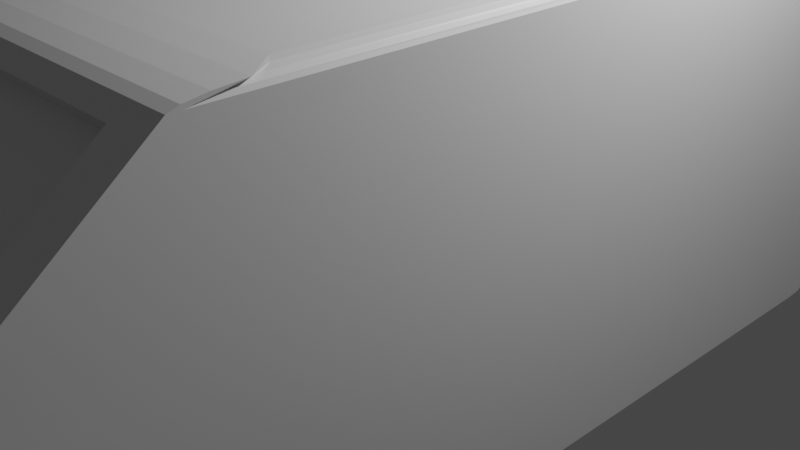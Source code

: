 # Source: car.blend  (saved by Blender 2.83.19; exported with 4.5.12 LTS)
import bpy
from mathutils import Matrix  # noqa: F401  (used for matrix-valued properties, if any)

bpy.ops.wm.read_factory_settings(use_empty=True)
scene = bpy.context.scene
scene.name = 'Scene'

# ---- collections
col_collection = bpy.data.collections.new('Collection'); scene.collection.children.link(col_collection)

# ---- materials (node trees are filled in below, after node groups)
mat_material = bpy.data.materials.new('Material')
mat_material.alpha_threshold = 0.0
mat_material.use_transparent_shadow = False
mat_material.line_color = (0.0, 0.0, 0.0, 1.0)

# ---- material node trees
mat_material.use_nodes = True; mat_material.node_tree.nodes.clear()
_N = mat_material.node_tree.nodes; _L = mat_material.node_tree.links
n0 = _N.new('ShaderNodeOutputMaterial'); n0.name = 'Material Output'; n0.location = (300, 300)
n1 = _N.new('ShaderNodeBsdfPrincipled'); n1.name = 'Principled BSDF'; n1.location = (10, 300)
n1.distribution = 'GGX'
n1.subsurface_method = 'BURLEY'
n1.inputs[2].default_value = 0.4
n1.inputs[3].default_value = 1.45
n1.inputs[27].default_value = (0.0, 0.0, 0.0, 1.0)
n1.inputs[28].default_value = 1.0
_L.new(n1.outputs[0], n0.inputs[0])
n0.is_active_output = True

# ---- world
world_world = bpy.data.worlds.new('World'); scene.world = world_world
world_world.use_nodes = True; world_world.node_tree.nodes.clear()
_N = world_world.node_tree.nodes; _L = world_world.node_tree.links
n0 = _N.new('ShaderNodeOutputWorld'); n0.name = 'World Output'; n0.location = (300, 300)
n1 = _N.new('ShaderNodeBackground'); n1.name = 'Background'; n1.location = (10, 300)
n1.inputs[0].default_value = (0.05088, 0.05088, 0.05088, 1.0)
_L.new(n1.outputs[0], n0.inputs[0])
n0.is_active_output = True
world_world.color = (0.05088, 0.05088, 0.05088)
world_world.use_sun_shadow = False
world_world.sun_shadow_jitter_overblur = 0.0

# ---- cameras
cam_camera = bpy.data.cameras.new('Camera')
cam_camera.clip_end = 100.0
cam_camera.ortho_scale = 7.314

# ---- lights
light_light = bpy.data.lights.new('Light', 'POINT')
light_light.transmission_factor = 0.0
light_light.energy = 1000.0
light_light.shadow_soft_size = 0.1
light_light.shadow_maximum_resolution = 0.006
light_light.use_absolute_resolution = True

# ---- meshes
me_cube = bpy.data.meshes.new('Cube')
me_cube.from_pydata([(-2.745, -0.7473, 0.0789), (0.0, -0.7473, 0.0789), (-2.745, 0.3564, -1.0), (0.0, 0.3564, -1.0), (-2.745, -0.4812, -1.0), (0.0, -0.4812, -1.0), (-2.384, -0.7473, 0.0789), (-2.384, 0.3564, -1.0), (-2.384, -0.4812, -1.0), (-2.745, 0.6265, 1.502), (0.0, 0.6265, 1.502), (-2.384, 0.6265, 1.502), (0.0, 0.3845, 2.875), (-2.384, 0.3845, 2.875), (-2.745, 0.3845, 2.875), (-2.384, 0.6144, 1.349), (0.0, 0.6144, 1.349), (0.0, 0.3724, 2.722), (-2.384, 0.3724, 2.722), (-2.745, -0.7182, 0.0789), (0.0, -0.7182, 0.0789), (0.0, -0.7182, 1.438), (-2.745, -0.7182, 1.438), (-2.384, -0.7182, 1.438), (-2.384, -0.7182, 0.0789), (-2.745, -0.5096, 2.861), (-2.745, -0.5096, -1.0), (0.0, -0.5096, -1.0), (0.0, -0.5096, 2.861), (-2.384, -0.5096, 2.861), (-2.384, -0.5096, -1.0), (0.0, -0.4956, 2.713), (0.0, -0.7042, 1.29), (-2.384, -0.4956, 2.713), (-2.384, -0.7042, 1.29), (-2.745, 0.6466, 1.388), (-2.745, 0.6964, 1.294), (-2.745, 0.6563, 1.277), (-2.745, 0.6534, 1.364), (-2.745, 0.6652, 1.337), (-2.745, 0.6803, 1.313), (0.0, 0.6964, 1.294), (0.0, 0.6466, 1.388), (0.0, 0.6803, 1.313), (0.0, 0.6652, 1.337), (0.0, 0.6534, 1.364), (-2.384, 0.6964, 1.294), (-2.384, 0.6466, 1.388), (-2.384, 0.6803, 1.313), (-2.384, 0.6652, 1.337), (-2.384, 0.6534, 1.364), (-2.745, 0.3757, 2.925), (-2.745, 0.3564, 2.923), (-2.745, 0.2892, 3.028), (-2.745, 0.3295, 3.003), (-2.745, 0.3598, 2.967), (0.0, 0.3757, 2.925), (1.11e-16, 0.2452, 3.037), (8.451e-18, 0.3598, 2.967), (3.252e-17, 0.3295, 3.003), (6.854e-17, 0.2892, 3.028), (-2.384, 0.3757, 2.925), (-2.384, 0.2452, 3.037), (-2.384, 0.3598, 2.967), (-2.384, 0.3295, 3.003), (-2.384, 0.2892, 3.028), (1.295e-17, -0.3965, 3.053), (-1.388e-16, -0.4935, 2.971), (-2.571e-18, -0.4298, 3.047), (-3.685e-17, -0.46, 3.03), (-8.468e-17, -0.4823, 3.003), (-2.745, -0.4935, 2.971), (-2.745, -0.4812, 2.97), (-2.745, -0.4823, 3.003), (-2.745, -0.46, 3.03), (-2.745, -0.4298, 3.047), (-2.384, -0.3965, 3.053), (-2.384, -0.4935, 2.971), (-2.384, -0.4298, 3.047), (-2.384, -0.46, 3.03), (-2.384, -0.4823, 3.003), (0.0, -0.7329, 1.338), (1.11e-16, -0.8195, 1.171), (8.451e-18, -0.7439, 1.295), (3.252e-17, -0.7642, 1.248), (6.854e-17, -0.7908, 1.205), (-2.745, -0.8195, 1.171), (-2.745, -0.7329, 1.338), (-2.745, -0.7473, 1.14), (-2.745, -0.7908, 1.205), (-2.745, -0.7642, 1.248), (-2.745, -0.7439, 1.295), (-2.384, -0.7329, 1.338), (-2.384, -0.8195, 1.171), (-2.384, -0.7439, 1.295), (-2.384, -0.7642, 1.248), (-2.384, -0.7908, 1.205), (-2.745, -1.0, 0.8357), (-2.745, -0.8807, 1.113), (-2.745, -0.9909, 0.9072), (-2.745, -0.9651, 0.985), (-2.745, -0.9264, 1.057), (7.337e-17, -0.8807, 1.113), (0.0, -1.0, 0.8357), (4.529e-17, -0.9264, 1.057), (2.149e-17, -0.9651, 0.985), (5.585e-18, -0.9909, 0.9072), (-2.384, -1.0, 0.8357), (-2.384, -0.8807, 1.113), (-2.384, -0.9909, 0.9072), (-2.384, -0.9651, 0.985), (-2.384, -0.9264, 1.057), (-2.745, -0.9264, -0.5305), (-2.745, -1.0, -0.1307), (-2.745, -0.9545, -0.4408), (-2.745, -0.9784, -0.3334), (-2.745, -0.9944, -0.2245), (0.0, -1.0, -0.1307), (0.0, -0.9264, -0.5305), (0.0, -0.9944, -0.2245), (0.0, -0.9784, -0.3334), (0.0, -0.9545, -0.4408), (-2.384, -1.0, -0.1307), (-2.384, -0.9264, -0.5305), (-2.384, -0.9944, -0.2245), (-2.384, -0.9784, -0.3334), (-2.384, -0.9545, -0.4408), (-2.745, 0.8554, 1.14), (-2.745, 1.0, 0.7988), (-2.745, 0.9108, 1.071), (-2.745, 0.9577, 0.9821), (-2.745, 0.989, 0.8865), (-2.745, 1.0, -0.1047), (-2.745, 0.9107, -0.4862), (-2.745, 0.9932, -0.1954), (-2.745, 0.9739, -0.2998), (-2.745, 0.9449, -0.4019), (0.0, 0.9107, -0.4862), (0.0, 1.0, -0.1047), (0.0, 0.9449, -0.4019), (0.0, 0.9739, -0.2998), (0.0, 0.9932, -0.1954), (0.0, 1.0, 0.7988), (0.0, 0.8554, 1.14), (0.0, 0.989, 0.8865), (0.0, 0.9577, 0.9821), (0.0, 0.9108, 1.071), (-2.384, 1.0, -0.1047), (-2.384, 0.9107, -0.4862), (-2.384, 0.9932, -0.1954), (-2.384, 0.9739, -0.2998), (-2.384, 0.9449, -0.4019), (-2.384, 1.0, 0.7988), (-2.384, 0.8554, 1.14), (-2.384, 0.989, 0.8865), (-2.384, 0.9577, 0.9821), (-2.384, 0.9108, 1.071), (-2.745, 0.3564, 2.923), (-2.521, 0.2452, 3.037), (-2.745, 0.2891, 3.028), (-2.727, 0.3138, 2.967), (-2.679, 0.2777, 3.004), (-2.606, 0.2536, 3.028), (-2.521, -0.3965, 3.053), (-2.745, -0.4812, 2.97), (-2.745, -0.4298, 3.047), (-2.606, -0.4029, 3.047), (-2.679, -0.4213, 3.029), (-2.727, -0.4488, 3.002), (-2.745, 0.6602, 0.1122), (-2.745, 0.6462, 0.1215), (-2.745, 0.6563, 0.1316), (-2.745, 0.6579, 0.1158), (-2.745, 0.6545, 0.1188), (-2.745, 0.6504, 0.1208), (0.0, 0.6462, 0.1215), (0.0, 0.6602, 0.1122), (0.0, 0.6504, 0.1208), (0.0, 0.6545, 0.1188), (0.0, 0.6579, 0.1158), (-2.384, 0.6602, 0.1122), (-2.384, 0.6462, 0.1215), (-2.384, 0.6579, 0.1158), (-2.384, 0.6545, 0.1188), (-2.384, 0.6504, 0.1208), (-2.745, 0.6392, 0.1215), (-2.745, 0.6238, 0.1091), (-2.745, 0.6265, 0.1343), (-2.745, 0.6341, 0.1206), (-2.745, 0.6294, 0.1179), (-2.745, 0.6258, 0.1138), (0.0, 0.6238, 0.1091), (0.0, 0.6392, 0.1215), (0.0, 0.6258, 0.1138), (0.0, 0.6294, 0.1179), (0.0, 0.6341, 0.1206), (-2.384, 0.6392, 0.1215), (-2.384, 0.6238, 0.1091), (-2.384, 0.6341, 0.1206), (-2.384, 0.6294, 0.1179), (-2.384, 0.6258, 0.1138), (-2.745, 0.3893, -0.9774), (-2.745, 0.3613, -1.0), (-2.745, 0.3845, -0.9769), (-2.745, 0.3857, -0.9861), (-2.745, 0.3791, -0.9934), (-2.745, 0.3706, -0.9983), (0.0, 0.3613, -1.0), (0.0, 0.3893, -0.9774), (0.0, 0.3706, -0.9983), (0.0, 0.3791, -0.9934), (0.0, 0.3857, -0.9861), (-2.384, 0.3893, -0.9774), (-2.384, 0.3613, -1.0), (-2.384, 0.3857, -0.9861), (-2.384, 0.3791, -0.9934), (-2.384, 0.3706, -0.9983)], [], [(93, 86, 98, 108), (47, 35, 9, 11), (143, 153, 46, 41), (23, 22, 87, 92), (24, 20, 1, 6), (0, 88, 87, 22, 19), (201, 203, 14, 9, 187, 186), (197, 191, 208, 212), (13, 14, 51, 61), (75, 78, 76, 163, 165), (7, 3, 5, 8), (2, 7, 8, 4), (186, 197, 212, 201), (77, 71, 25, 29), (117, 103, 107, 122), (19, 24, 6, 0), (42, 47, 11, 10), (147, 152, 142, 138), (122, 107, 97, 113), (153, 127, 36, 46), (82, 93, 108, 102), (21, 23, 92, 81), (213, 207, 3, 7), (148, 137, 176, 180), (169, 171, 37, 36, 127, 129, 130, 131, 128, 132, 134, 135, 136, 133), (12, 13, 61, 56), (13, 12, 17, 18), (185, 187, 9, 35, 37, 171, 170), (181, 175, 192, 196), (11, 9, 14, 13), (16, 15, 18, 17), (10, 11, 15, 16), (11, 13, 18, 15), (26, 30, 24, 19), (29, 23, 34, 33), (6, 1, 118, 123), (29, 25, 22, 23), (30, 27, 20, 24), (8, 5, 27, 30), (26, 25, 71, 72, 4), (57, 62, 76, 66), (4, 8, 30, 26), (19, 22, 25, 26), (31, 33, 34, 32), (23, 21, 32, 34), (28, 29, 33, 31), (35, 38, 37), (38, 39, 37), (39, 40, 37), (40, 36, 37), (47, 42, 45, 50), (50, 45, 44, 49), (49, 44, 43, 48), (48, 43, 41, 46), (35, 47, 50, 38), (38, 50, 49, 39), (39, 49, 48, 40), (40, 48, 46, 36), (133, 148, 180, 169), (159, 158, 62, 65, 53), (53, 54, 52), (54, 55, 52), (55, 51, 52), (62, 57, 60, 65), (65, 60, 59, 64), (64, 59, 58, 63), (63, 58, 56, 61), (62, 158, 163, 76), (53, 65, 64, 54), (54, 64, 63, 55), (55, 63, 61, 51), (157, 159, 53, 52), (71, 73, 72), (73, 74, 72), (74, 75, 72), (77, 67, 70, 80), (80, 70, 69, 79), (79, 69, 68, 78), (78, 68, 66, 76), (71, 77, 80, 73), (73, 80, 79, 74), (74, 79, 78, 75), (75, 165, 164, 72), (67, 77, 29, 28), (86, 89, 88), (89, 90, 88), (90, 91, 88), (91, 87, 88), (93, 82, 85, 96), (96, 85, 84, 95), (95, 84, 83, 94), (94, 83, 81, 92), (86, 93, 96, 89), (89, 96, 95, 90), (90, 95, 94, 91), (91, 94, 92, 87), (108, 98, 101, 111), (111, 101, 100, 110), (110, 100, 99, 109), (109, 99, 97, 107), (102, 108, 111, 104), (104, 111, 110, 105), (105, 110, 109, 106), (106, 109, 107, 103), (0, 6, 123, 112), (123, 118, 121, 126), (126, 121, 120, 125), (125, 120, 119, 124), (124, 119, 117, 122), (112, 123, 126, 114), (114, 126, 125, 115), (115, 125, 124, 116), (116, 124, 122, 113), (112, 114, 115, 116, 113, 97, 99, 100, 101, 98, 86, 88, 0), (148, 133, 136, 151), (151, 136, 135, 150), (150, 135, 134, 149), (149, 134, 132, 147), (153, 143, 146, 156), (156, 146, 145, 155), (155, 145, 144, 154), (154, 144, 142, 152), (137, 148, 151, 139), (139, 151, 150, 140), (140, 150, 149, 141), (141, 149, 147, 138), (127, 153, 156, 129), (129, 156, 155, 130), (130, 155, 154, 131), (131, 154, 152, 128), (132, 128, 152, 147), (157, 160, 159), (160, 161, 159), (161, 162, 159), (162, 158, 159), (163, 166, 165), (166, 167, 165), (167, 168, 165), (168, 164, 165), (157, 164, 168, 160), (160, 168, 167, 161), (161, 167, 166, 162), (162, 166, 163, 158), (4, 72, 164, 157, 52, 2), (169, 172, 171), (172, 173, 171), (173, 174, 171), (174, 170, 171), (181, 170, 174, 184), (184, 174, 173, 183), (183, 173, 172, 182), (182, 172, 169, 180), (175, 181, 184, 177), (177, 184, 183, 178), (178, 183, 182, 179), (179, 182, 180, 176), (2, 52, 51, 14, 203, 202), (185, 188, 187), (188, 189, 187), (189, 190, 187), (190, 186, 187), (197, 186, 190, 200), (200, 190, 189, 199), (199, 189, 188, 198), (198, 188, 185, 196), (191, 197, 200, 193), (193, 200, 199, 194), (194, 199, 198, 195), (195, 198, 196, 192), (170, 181, 196, 185), (201, 204, 203), (204, 205, 203), (205, 206, 203), (206, 202, 203), (213, 202, 206, 216), (216, 206, 205, 215), (215, 205, 204, 214), (214, 204, 201, 212), (207, 213, 216, 209), (209, 216, 215, 210), (210, 215, 214, 211), (211, 214, 212, 208), (202, 213, 7, 2)])
_uv = me_cube.uv_layers.new(name='UVMap')
_uv.uv.foreach_set('vector', [0.8586, 0.7274, 0.875, 0.7274, 0.875, 0.7351, 0.8586, 0.7351, 0.8586, 0.5442, 0.875, 0.5442, 0.875, 0.5467, 0.8586, 0.5467, 0.75, 0.5181, 0.8586, 0.5181, 0.8586, 0.538, 0.75, 0.538, 0.8586, 0.7148, 0.875, 0.7148, 0.875, 0.7166, 0.8586, 0.7166, 0.1414, 0.7148, 0.25, 0.7148, 0.25, 0.7184, 0.1414, 0.7184, 0.375, 0.03158, 0.6139, 0.03158, 0.625, 0.03338, 0.625, 0.03522, 0.375, 0.03522, 0.375, 0.1737, 0.3765, 0.1731, 0.625, 0.1731, 0.625, 0.2033, 0.3773, 0.2033, 0.375, 0.203, 0.1414, 0.547, 0.25, 0.547, 0.25, 0.5763, 0.1414, 0.5763, 0.8586, 0.5769, 0.875, 0.5769, 0.875, 0.578, 0.8586, 0.578, 0.875, 0.6787, 0.8586, 0.6787, 0.8586, 0.6746, 0.8648, 0.6746, 0.875, 0.6787, 0.1414, 0.5805, 0.25, 0.5805, 0.25, 0.6851, 0.1414, 0.6851, 0.125, 0.5805, 0.1414, 0.5805, 0.1414, 0.6851, 0.125, 0.6851, 0.125, 0.547, 0.1414, 0.547, 0.1414, 0.5763, 0.125, 0.5763, 0.8586, 0.6867, 0.875, 0.6867, 0.875, 0.6887, 0.8586, 0.6887, 0.4136, 0.875, 0.5943, 0.875, 0.5943, 0.9836, 0.4136, 0.9836, 0.125, 0.7148, 0.1414, 0.7148, 0.1414, 0.7184, 0.125, 0.7184, 0.75, 0.5442, 0.8586, 0.5442, 0.8586, 0.5467, 0.75, 0.5467, 0.4135, 0.2664, 0.5865, 0.2664, 0.5865, 0.375, 0.4135, 0.375, 0.4136, 0.9836, 0.5943, 0.9836, 0.5943, 1.0, 0.4136, 1.0, 0.8586, 0.5181, 0.875, 0.5181, 0.875, 0.538, 0.8586, 0.538, 0.75, 0.7274, 0.8586, 0.7274, 0.8586, 0.7351, 0.75, 0.7351, 0.75, 0.7148, 0.8586, 0.7148, 0.8586, 0.7166, 0.75, 0.7166, 0.1414, 0.5798, 0.25, 0.5798, 0.25, 0.5805, 0.1414, 0.5805, 0.1414, 0.5112, 0.25, 0.5112, 0.25, 0.5425, 0.1414, 0.5425, 0.375, 0.2075, 0.3771, 0.207, 0.619, 0.207, 0.625, 0.212, 0.625, 0.2319, 0.6231, 0.2388, 0.6168, 0.2447, 0.6025, 0.2486, 0.5865, 0.25, 0.4135, 0.25, 0.3974, 0.2492, 0.3825, 0.2467, 0.3767, 0.2431, 0.375, 0.2388, 0.75, 0.5769, 0.8586, 0.5769, 0.8586, 0.578, 0.75, 0.578, 0.8586, 0.5769, 0.75, 0.5769, 0.75, 0.5769, 0.8586, 0.5769, 0.375, 0.2049, 0.3773, 0.2033, 0.625, 0.2033, 0.625, 0.2058, 0.619, 0.207, 0.3771, 0.207, 0.375, 0.2058, 0.1414, 0.5442, 0.25, 0.5442, 0.25, 0.5451, 0.1414, 0.5451, 0.8586, 0.5467, 0.875, 0.5467, 0.875, 0.5769, 0.8586, 0.5769, 0.75, 0.5467, 0.8586, 0.5467, 0.8586, 0.5769, 0.75, 0.5769, 0.75, 0.5467, 0.8586, 0.5467, 0.8586, 0.5467, 0.75, 0.5467, 0.8586, 0.5467, 0.8586, 0.5769, 0.8586, 0.5769, 0.8586, 0.5467, 0.125, 0.6887, 0.1414, 0.6887, 0.1414, 0.7148, 0.125, 0.7148, 0.8586, 0.6887, 0.8586, 0.7148, 0.8586, 0.7148, 0.8586, 0.6887, 0.1414, 0.7184, 0.25, 0.7184, 0.25, 0.7408, 0.1414, 0.7408, 0.8586, 0.6887, 0.875, 0.6887, 0.875, 0.7148, 0.8586, 0.7148, 0.1414, 0.6887, 0.25, 0.6887, 0.25, 0.7148, 0.1414, 0.7148, 0.1414, 0.6851, 0.25, 0.6851, 0.25, 0.6887, 0.1414, 0.6887, 0.375, 0.0613, 0.625, 0.0613, 0.625, 0.06332, 0.6198, 0.06485, 0.375, 0.06485, 0.75, 0.5944, 0.8586, 0.5944, 0.8586, 0.6746, 0.75, 0.6746, 0.125, 0.6851, 0.1414, 0.6851, 0.1414, 0.6887, 0.125, 0.6887, 0.375, 0.03522, 0.625, 0.03522, 0.625, 0.0613, 0.375, 0.0613, 0.75, 0.6887, 0.8586, 0.6887, 0.8586, 0.7148, 0.75, 0.7148, 0.8586, 0.7148, 0.75, 0.7148, 0.75, 0.7148, 0.8586, 0.7148, 0.75, 0.6887, 0.8586, 0.6887, 0.8586, 0.6887, 0.75, 0.6887, 0.625, 0.2058, 0.6264, 0.2067, 0.619, 0.207, 0.6264, 0.2067, 0.625, 0.207, 0.619, 0.207, 0.625, 0.207, 0.6229, 0.207, 0.619, 0.207, 0.6229, 0.207, 0.6208, 0.207, 0.619, 0.207, 0.8586, 0.5442, 0.75, 0.5442, 0.75, 0.5436, 0.8586, 0.5436, 0.8586, 0.5436, 0.75, 0.5436, 0.75, 0.543, 0.8586, 0.543, 0.8586, 0.543, 0.75, 0.543, 0.75, 0.5402, 0.8586, 0.5402, 0.8586, 0.5402, 0.75, 0.5402, 0.75, 0.538, 0.8586, 0.538, 0.875, 0.5442, 0.8586, 0.5442, 0.8586, 0.5436, 0.875, 0.5436, 0.875, 0.5436, 0.8586, 0.5436, 0.8586, 0.543, 0.875, 0.543, 0.875, 0.543, 0.8586, 0.543, 0.8586, 0.5402, 0.875, 0.5402, 0.875, 0.5402, 0.8586, 0.5402, 0.8586, 0.538, 0.875, 0.538, 0.125, 0.5112, 0.1414, 0.5112, 0.1414, 0.5425, 0.125, 0.5425, 0.875, 0.5888, 0.8648, 0.5944, 0.8586, 0.5944, 0.8586, 0.5888, 0.875, 0.5888, 0.6245, 0.1611, 0.6231, 0.1695, 0.6181, 0.1695, 0.6231, 0.1695, 0.6208, 0.1695, 0.6181, 0.1695, 0.6208, 0.1695, 0.6182, 0.1695, 0.6181, 0.1695, 0.8586, 0.5944, 0.75, 0.5944, 0.75, 0.5888, 0.8586, 0.5888, 0.8586, 0.5888, 0.75, 0.5888, 0.75, 0.5805, 0.8586, 0.5805, 0.8586, 0.5805, 0.75, 0.5805, 0.75, 0.579, 0.8586, 0.579, 0.8586, 0.579, 0.75, 0.579, 0.75, 0.578, 0.8586, 0.578, 0.8586, 0.5944, 0.8648, 0.5944, 0.8648, 0.6746, 0.8586, 0.6746, 0.875, 0.5888, 0.8586, 0.5888, 0.8586, 0.5805, 0.875, 0.5805, 0.875, 0.5805, 0.8586, 0.5805, 0.8586, 0.579, 0.875, 0.579, 0.875, 0.579, 0.8586, 0.579, 0.8586, 0.578, 0.875, 0.578, 0.6181, 0.1695, 0.6245, 0.1611, 0.6245, 0.1611, 0.6181, 0.1695, 0.625, 0.06332, 0.6223, 0.06471, 0.6198, 0.06485, 0.6223, 0.06471, 0.6234, 0.06485, 0.6198, 0.06485, 0.6234, 0.06485, 0.6245, 0.06485, 0.6198, 0.06485, 0.8586, 0.6867, 0.75, 0.6867, 0.75, 0.6861, 0.8586, 0.6861, 0.8586, 0.6861, 0.75, 0.6861, 0.75, 0.6851, 0.8586, 0.6851, 0.8586, 0.6851, 0.75, 0.6851, 0.75, 0.6787, 0.8586, 0.6787, 0.8586, 0.6787, 0.75, 0.6787, 0.75, 0.6746, 0.8586, 0.6746, 0.875, 0.6867, 0.8586, 0.6867, 0.8586, 0.6861, 0.875, 0.6861, 0.875, 0.6861, 0.8586, 0.6861, 0.8586, 0.6851, 0.875, 0.6851, 0.875, 0.6851, 0.8586, 0.6851, 0.8586, 0.6787, 0.875, 0.6787, 0.6245, 0.06485, 0.6245, 0.06485, 0.6198, 0.06485, 0.6198, 0.06485, 0.75, 0.6867, 0.8586, 0.6867, 0.8586, 0.6887, 0.75, 0.6887, 0.625, 0.02257, 0.6258, 0.02615, 0.6139, 0.03158, 0.6258, 0.02615, 0.625, 0.03102, 0.6139, 0.03158, 0.625, 0.03102, 0.625, 0.03158, 0.6139, 0.03158, 0.625, 0.03158, 0.625, 0.03158, 0.6139, 0.03158, 0.8586, 0.7274, 0.75, 0.7274, 0.75, 0.7234, 0.8586, 0.7234, 0.8586, 0.7234, 0.75, 0.7234, 0.75, 0.7184, 0.8586, 0.7184, 0.8586, 0.7184, 0.75, 0.7184, 0.75, 0.7174, 0.8586, 0.7174, 0.8586, 0.7174, 0.75, 0.7174, 0.75, 0.7166, 0.8586, 0.7166, 0.875, 0.7274, 0.8586, 0.7274, 0.8586, 0.7234, 0.875, 0.7234, 0.875, 0.7234, 0.8586, 0.7234, 0.8586, 0.7184, 0.875, 0.7184, 0.875, 0.7184, 0.8586, 0.7184, 0.8586, 0.7174, 0.875, 0.7174, 0.875, 0.7174, 0.8586, 0.7174, 0.8586, 0.7166, 0.875, 0.7166, 0.8586, 0.7351, 0.875, 0.7351, 0.875, 0.7416, 0.8586, 0.7416, 0.8586, 0.7416, 0.875, 0.7416, 0.875, 0.75, 0.8586, 0.75, 0.625, 0.9836, 0.625, 1.0, 0.6076, 1.0, 0.6076, 0.9836, 0.6076, 0.9836, 0.6076, 1.0, 0.5943, 1.0, 0.5943, 0.9836, 0.75, 0.7351, 0.8586, 0.7351, 0.8586, 0.7416, 0.75, 0.7416, 0.75, 0.7416, 0.8586, 0.7416, 0.8586, 0.75, 0.75, 0.75, 0.625, 0.875, 0.625, 0.9836, 0.6076, 0.9836, 0.6076, 0.875, 0.6076, 0.875, 0.6076, 0.9836, 0.5943, 0.9836, 0.5943, 0.875, 0.125, 0.7184, 0.1414, 0.7184, 0.1414, 0.7408, 0.125, 0.7408, 0.1414, 0.7408, 0.25, 0.7408, 0.25, 0.745, 0.1414, 0.745, 0.1414, 0.745, 0.25, 0.745, 0.25, 0.75, 0.1414, 0.75, 0.375, 0.9836, 0.375, 0.875, 0.3961, 0.875, 0.3961, 0.9836, 0.3961, 0.9836, 0.3961, 0.875, 0.4136, 0.875, 0.4136, 0.9836, 0.125, 0.7408, 0.1414, 0.7408, 0.1414, 0.745, 0.125, 0.745, 0.125, 0.745, 0.1414, 0.745, 0.1414, 0.75, 0.125, 0.75, 0.375, 1.0, 0.375, 0.9836, 0.3961, 0.9836, 0.3961, 1.0, 0.3961, 1.0, 0.3961, 0.9836, 0.4136, 0.9836, 0.4136, 1.0, 0.375, 0.009205, 0.3768, 0.005682, 0.3826, 0.002696, 0.3975, 0.0007007, 0.4136, 0.0, 0.5943, 0.0, 0.607, 0.001135, 0.6183, 0.004368, 0.6234, 0.009206, 0.625, 0.01491, 0.625, 0.02257, 0.6139, 0.03158, 0.375, 0.03158, 0.1414, 0.5112, 0.125, 0.5112, 0.125, 0.5061, 0.1414, 0.5061, 0.1414, 0.5061, 0.125, 0.5061, 0.125, 0.5, 0.1414, 0.5, 0.375, 0.2664, 0.375, 0.25, 0.3961, 0.25, 0.3961, 0.2664, 0.3961, 0.2664, 0.3961, 0.25, 0.4135, 0.25, 0.4135, 0.2664, 0.8586, 0.5181, 0.75, 0.5181, 0.75, 0.5102, 0.8586, 0.5102, 0.8586, 0.5102, 0.75, 0.5102, 0.75, 0.5, 0.8586, 0.5, 0.625, 0.2664, 0.625, 0.375, 0.6033, 0.375, 0.6033, 0.2664, 0.6033, 0.2664, 0.6033, 0.375, 0.5865, 0.375, 0.5865, 0.2664, 0.25, 0.5112, 0.1414, 0.5112, 0.1414, 0.5061, 0.25, 0.5061, 0.25, 0.5061, 0.1414, 0.5061, 0.1414, 0.5, 0.25, 0.5, 0.375, 0.375, 0.375, 0.2664, 0.3961, 0.2664, 0.3961, 0.375, 0.3961, 0.375, 0.3961, 0.2664, 0.4135, 0.2664, 0.4135, 0.375, 0.875, 0.5181, 0.8586, 0.5181, 0.8586, 0.5102, 0.875, 0.5102, 0.875, 0.5102, 0.8586, 0.5102, 0.8586, 0.5, 0.875, 0.5, 0.625, 0.25, 0.625, 0.2664, 0.6033, 0.2664, 0.6033, 0.25, 0.6033, 0.25, 0.6033, 0.2664, 0.5865, 0.2664, 0.5865, 0.25, 0.4135, 0.25, 0.5865, 0.25, 0.5865, 0.2664, 0.4135, 0.2664, 0.6181, 0.1695, 0.6207, 0.1642, 0.6245, 0.1611, 0.6207, 0.1642, 0.623, 0.1597, 0.6245, 0.1611, 0.623, 0.1597, 0.6245, 0.1567, 0.6245, 0.1611, 0.6245, 0.1567, 0.625, 0.1556, 0.6245, 0.1611, 0.8648, 0.6746, 0.8687, 0.6755, 0.875, 0.6787, 0.8687, 0.6755, 0.872, 0.6746, 0.875, 0.6787, 0.872, 0.6746, 0.875, 0.6787, 0.875, 0.6787, 0.875, 0.6787, 0.875, 0.6787, 0.875, 0.6787, 0.6181, 0.1695, 0.6198, 0.06485, 0.6218, 0.0689, 0.6207, 0.1642, 0.6207, 0.1642, 0.6218, 0.0689, 0.625, 0.07544, 0.625, 0.1556, 0.875, 0.5944, 0.875, 0.6746, 0.8687, 0.6753, 0.8687, 0.5933, 0.8687, 0.5933, 0.8687, 0.6753, 0.8648, 0.6746, 0.8648, 0.5944, 0.375, 0.06485, 0.6198, 0.06485, 0.6198, 0.06485, 0.6181, 0.1695, 0.6181, 0.1695, 0.375, 0.1695, 0.375, 0.2075, 0.3748, 0.2072, 0.3771, 0.207, 0.3748, 0.2072, 0.375, 0.2071, 0.3771, 0.207, 0.375, 0.2071, 0.375, 0.207, 0.3771, 0.207, 0.375, 0.207, 0.375, 0.207, 0.3771, 0.207, 0.1414, 0.5442, 0.125, 0.5442, 0.125, 0.5437, 0.1414, 0.5437, 0.1414, 0.5437, 0.125, 0.5437, 0.125, 0.543, 0.1414, 0.543, 0.1414, 0.543, 0.125, 0.543, 0.125, 0.5427, 0.1414, 0.5427, 0.1414, 0.5427, 0.125, 0.5427, 0.125, 0.5425, 0.1414, 0.5425, 0.25, 0.5442, 0.1414, 0.5442, 0.1414, 0.5437, 0.25, 0.5437, 0.25, 0.5437, 0.1414, 0.5437, 0.1414, 0.543, 0.25, 0.543, 0.25, 0.543, 0.1414, 0.543, 0.1414, 0.5427, 0.25, 0.5427, 0.25, 0.5427, 0.1414, 0.5427, 0.1414, 0.5425, 0.25, 0.5425, 0.375, 0.1695, 0.6181, 0.1695, 0.625, 0.172, 0.625, 0.1731, 0.3765, 0.1731, 0.375, 0.1702, 0.375, 0.2049, 0.3748, 0.2043, 0.3773, 0.2033, 0.3748, 0.2043, 0.375, 0.2037, 0.3773, 0.2033, 0.375, 0.2037, 0.375, 0.2033, 0.3773, 0.2033, 0.375, 0.2033, 0.375, 0.2033, 0.3773, 0.2033, 0.1414, 0.547, 0.125, 0.547, 0.125, 0.5469, 0.1414, 0.5469, 0.1414, 0.5469, 0.125, 0.5469, 0.125, 0.5467, 0.1414, 0.5467, 0.1414, 0.5467, 0.125, 0.5467, 0.125, 0.5457, 0.1414, 0.5457, 0.1414, 0.5457, 0.125, 0.5457, 0.125, 0.5451, 0.1414, 0.5451, 0.25, 0.547, 0.1414, 0.547, 0.1414, 0.5469, 0.25, 0.5469, 0.25, 0.5469, 0.1414, 0.5469, 0.1414, 0.5467, 0.25, 0.5467, 0.25, 0.5467, 0.1414, 0.5467, 0.1414, 0.5457, 0.25, 0.5457, 0.25, 0.5457, 0.1414, 0.5457, 0.1414, 0.5451, 0.25, 0.5451, 0.125, 0.5442, 0.1414, 0.5442, 0.1414, 0.5451, 0.125, 0.5451, 0.375, 0.1737, 0.3755, 0.1732, 0.3765, 0.1731, 0.3755, 0.1732, 0.3754, 0.1731, 0.3765, 0.1731, 0.3754, 0.1731, 0.3751, 0.1731, 0.3765, 0.1731, 0.3751, 0.1731, 0.375, 0.1731, 0.3765, 0.1731, 0.1414, 0.5798, 0.125, 0.5798, 0.125, 0.5787, 0.1414, 0.5787, 0.1414, 0.5787, 0.125, 0.5787, 0.125, 0.5769, 0.1414, 0.5769, 0.1414, 0.5769, 0.125, 0.5769, 0.125, 0.5766, 0.1414, 0.5766, 0.1414, 0.5766, 0.125, 0.5766, 0.125, 0.5763, 0.1414, 0.5763, 0.25, 0.5798, 0.1414, 0.5798, 0.1414, 0.5787, 0.25, 0.5787, 0.25, 0.5787, 0.1414, 0.5787, 0.1414, 0.5769, 0.25, 0.5769, 0.25, 0.5769, 0.1414, 0.5769, 0.1414, 0.5766, 0.25, 0.5766, 0.25, 0.5766, 0.1414, 0.5766, 0.1414, 0.5763, 0.25, 0.5763, 0.125, 0.5798, 0.1414, 0.5798, 0.1414, 0.5805, 0.125, 0.5805])
me_cube.materials.append(mat_material)
me_cube.use_remesh_preserve_volume = False
me_cube.use_remesh_preserve_attributes = False
me_cube.use_mirror_vertex_groups = False
me_cube.update()
me_cylinder = bpy.data.meshes.new('Cylinder')
me_cylinder.from_pydata([(0.0, 1.0, -1.0), (0.0, 1.0, 1.0), (0.1951, 0.9808, -1.0), (0.1951, 0.9808, 1.0), (0.3827, 0.9239, -1.0), (0.3827, 0.9239, 1.0), (0.5556, 0.8315, -1.0), (0.5556, 0.8315, 1.0), (0.7071, 0.7071, -1.0), (0.7071, 0.7071, 1.0), (0.8315, 0.5556, -1.0), (0.8315, 0.5556, 1.0), (0.9239, 0.3827, -1.0), (0.9239, 0.3827, 1.0), (0.9808, 0.1951, -1.0), (0.9808, 0.1951, 1.0), (1.0, 7.55e-08, -1.0), (1.0, 7.55e-08, 1.0), (0.9808, -0.1951, -1.0), (0.9808, -0.1951, 1.0), (0.9239, -0.3827, -1.0), (0.9239, -0.3827, 1.0), (0.8315, -0.5556, -1.0), (0.8315, -0.5556, 1.0), (0.7071, -0.7071, -1.0), (0.7071, -0.7071, 1.0), (0.5556, -0.8315, -1.0), (0.5556, -0.8315, 1.0), (0.3827, -0.9239, -1.0), (0.3827, -0.9239, 1.0), (0.1951, -0.9808, -1.0), (0.1951, -0.9808, 1.0), (-3.258e-07, -1.0, -1.0), (-3.258e-07, -1.0, 1.0), (-0.1951, -0.9808, -1.0), (-0.1951, -0.9808, 1.0), (-0.3827, -0.9239, -1.0), (-0.3827, -0.9239, 1.0), (-0.5556, -0.8315, -1.0), (-0.5556, -0.8315, 1.0), (-0.7071, -0.7071, -1.0), (-0.7071, -0.7071, 1.0), (-0.8315, -0.5556, -1.0), (-0.8315, -0.5556, 1.0), (-0.9239, -0.3827, -1.0), (-0.9239, -0.3827, 1.0), (-0.9808, -0.1951, -1.0), (-0.9808, -0.1951, 1.0), (-1.0, 9.656e-07, -1.0), (-1.0, 9.656e-07, 1.0), (-0.9808, 0.1951, -1.0), (-0.9808, 0.1951, 1.0), (-0.9239, 0.3827, -1.0), (-0.9239, 0.3827, 1.0), (-0.8315, 0.5556, -1.0), (-0.8315, 0.5556, 1.0), (-0.7071, 0.7071, -1.0), (-0.7071, 0.7071, 1.0), (-0.5556, 0.8315, -1.0), (-0.5556, 0.8315, 1.0), (-0.3827, 0.9239, -1.0), (-0.3827, 0.9239, 1.0), (-0.1951, 0.9808, -1.0), (-0.1951, 0.9808, 1.0)], [], [(0, 1, 3, 2), (2, 3, 5, 4), (4, 5, 7, 6), (6, 7, 9, 8), (8, 9, 11, 10), (10, 11, 13, 12), (12, 13, 15, 14), (14, 15, 17, 16), (16, 17, 19, 18), (18, 19, 21, 20), (20, 21, 23, 22), (22, 23, 25, 24), (24, 25, 27, 26), (26, 27, 29, 28), (28, 29, 31, 30), (30, 31, 33, 32), (32, 33, 35, 34), (34, 35, 37, 36), (36, 37, 39, 38), (38, 39, 41, 40), (40, 41, 43, 42), (42, 43, 45, 44), (44, 45, 47, 46), (46, 47, 49, 48), (48, 49, 51, 50), (50, 51, 53, 52), (52, 53, 55, 54), (54, 55, 57, 56), (56, 57, 59, 58), (58, 59, 61, 60), (3, 1, 63, 61, 59, 57, 55, 53, 51, 49, 47, 45, 43, 41, 39, 37, 35, 33, 31, 29, 27, 25, 23, 21, 19, 17, 15, 13, 11, 9, 7, 5), (60, 61, 63, 62), (62, 63, 1, 0), (0, 2, 4, 6, 8, 10, 12, 14, 16, 18, 20, 22, 24, 26, 28, 30, 32, 34, 36, 38, 40, 42, 44, 46, 48, 50, 52, 54, 56, 58, 60, 62)])
_uv = me_cylinder.uv_layers.new(name='UVMap')
_uv.uv.foreach_set('vector', [1.0, 0.5, 1.0, 1.0, 0.9688, 1.0, 0.9688, 0.5, 0.9688, 0.5, 0.9688, 1.0, 0.9375, 1.0, 0.9375, 0.5, 0.9375, 0.5, 0.9375, 1.0, 0.9062, 1.0, 0.9062, 0.5, 0.9062, 0.5, 0.9062, 1.0, 0.875, 1.0, 0.875, 0.5, 0.875, 0.5, 0.875, 1.0, 0.8438, 1.0, 0.8438, 0.5, 0.8438, 0.5, 0.8438, 1.0, 0.8125, 1.0, 0.8125, 0.5, 0.8125, 0.5, 0.8125, 1.0, 0.7812, 1.0, 0.7812, 0.5, 0.7812, 0.5, 0.7812, 1.0, 0.75, 1.0, 0.75, 0.5, 0.75, 0.5, 0.75, 1.0, 0.7188, 1.0, 0.7188, 0.5, 0.7188, 0.5, 0.7188, 1.0, 0.6875, 1.0, 0.6875, 0.5, 0.6875, 0.5, 0.6875, 1.0, 0.6562, 1.0, 0.6562, 0.5, 0.6562, 0.5, 0.6562, 1.0, 0.625, 1.0, 0.625, 0.5, 0.625, 0.5, 0.625, 1.0, 0.5938, 1.0, 0.5938, 0.5, 0.5938, 0.5, 0.5938, 1.0, 0.5625, 1.0, 0.5625, 0.5, 0.5625, 0.5, 0.5625, 1.0, 0.5312, 1.0, 0.5312, 0.5, 0.5312, 0.5, 0.5312, 1.0, 0.5, 1.0, 0.5, 0.5, 0.5, 0.5, 0.5, 1.0, 0.4688, 1.0, 0.4688, 0.5, 0.4688, 0.5, 0.4688, 1.0, 0.4375, 1.0, 0.4375, 0.5, 0.4375, 0.5, 0.4375, 1.0, 0.4062, 1.0, 0.4062, 0.5, 0.4062, 0.5, 0.4062, 1.0, 0.375, 1.0, 0.375, 0.5, 0.375, 0.5, 0.375, 1.0, 0.3438, 1.0, 0.3438, 0.5, 0.3438, 0.5, 0.3438, 1.0, 0.3125, 1.0, 0.3125, 0.5, 0.3125, 0.5, 0.3125, 1.0, 0.2812, 1.0, 0.2812, 0.5, 0.2812, 0.5, 0.2812, 1.0, 0.25, 1.0, 0.25, 0.5, 0.25, 0.5, 0.25, 1.0, 0.2188, 1.0, 0.2188, 0.5, 0.2188, 0.5, 0.2188, 1.0, 0.1875, 1.0, 0.1875, 0.5, 0.1875, 0.5, 0.1875, 1.0, 0.1562, 1.0, 0.1562, 0.5, 0.1562, 0.5, 0.1562, 1.0, 0.125, 1.0, 0.125, 0.5, 0.125, 0.5, 0.125, 1.0, 0.09375, 1.0, 0.09375, 0.5, 0.09375, 0.5, 0.09375, 1.0, 0.0625, 1.0, 0.0625, 0.5, 0.2968, 0.4854, 0.25, 0.49, 0.2032, 0.4854, 0.1582, 0.4717, 0.1167, 0.4496, 0.08029, 0.4197, 0.05045, 0.3833, 0.02827, 0.3418, 0.01461, 0.2968, 0.01, 0.25, 0.01461, 0.2032, 0.02827, 0.1582, 0.05045, 0.1167, 0.08029, 0.08029, 0.1167, 0.05045, 0.1582, 0.02827, 0.2032, 0.01461, 0.25, 0.01, 0.2968, 0.01461, 0.3418, 0.02827, 0.3833, 0.05045, 0.4197, 0.08029, 0.4496, 0.1167, 0.4717, 0.1582, 0.4854, 0.2032, 0.49, 0.25, 0.4854, 0.2968, 0.4717, 0.3418, 0.4496, 0.3833, 0.4197, 0.4197, 0.3833, 0.4496, 0.3418, 0.4717, 0.0625, 0.5, 0.0625, 1.0, 0.03125, 1.0, 0.03125, 0.5, 0.03125, 0.5, 0.03125, 1.0, 0.0, 1.0, 0.0, 0.5, 0.75, 0.49, 0.7968, 0.4854, 0.8418, 0.4717, 0.8833, 0.4496, 0.9197, 0.4197, 0.9496, 0.3833, 0.9717, 0.3418, 0.9854, 0.2968, 0.99, 0.25, 0.9854, 0.2032, 0.9717, 0.1582, 0.9496, 0.1167, 0.9197, 0.08029, 0.8833, 0.05045, 0.8418, 0.02827, 0.7968, 0.01461, 0.75, 0.01, 0.7032, 0.01461, 0.6582, 0.02827, 0.6167, 0.05045, 0.5803, 0.08029, 0.5504, 0.1167, 0.5283, 0.1582, 0.5146, 0.2032, 0.51, 0.25, 0.5146, 0.2968, 0.5283, 0.3418, 0.5504, 0.3833, 0.5803, 0.4197, 0.6167, 0.4496, 0.6582, 0.4717, 0.7032, 0.4854])
me_cylinder.use_remesh_fix_poles = True
me_cylinder.use_remesh_preserve_attributes = False
me_cylinder.use_mirror_vertex_groups = False
me_cylinder.update()
me_cylinder_001 = bpy.data.meshes.new('Cylinder.001')
me_cylinder_001.from_pydata([(0.0, 1.0, -1.0), (0.0, 1.0, 1.0), (0.1951, 0.9808, -1.0), (0.1951, 0.9808, 1.0), (0.3827, 0.9239, -1.0), (0.3827, 0.9239, 1.0), (0.5556, 0.8315, -1.0), (0.5556, 0.8315, 1.0), (0.7071, 0.7071, -1.0), (0.7071, 0.7071, 1.0), (0.8315, 0.5556, -1.0), (0.8315, 0.5556, 1.0), (0.9239, 0.3827, -1.0), (0.9239, 0.3827, 1.0), (0.9808, 0.1951, -1.0), (0.9808, 0.1951, 1.0), (1.0, 7.55e-08, -1.0), (1.0, 7.55e-08, 1.0), (0.9808, -0.1951, -1.0), (0.9808, -0.1951, 1.0), (0.9239, -0.3827, -1.0), (0.9239, -0.3827, 1.0), (0.8315, -0.5556, -1.0), (0.8315, -0.5556, 1.0), (0.7071, -0.7071, -1.0), (0.7071, -0.7071, 1.0), (0.5556, -0.8315, -1.0), (0.5556, -0.8315, 1.0), (0.3827, -0.9239, -1.0), (0.3827, -0.9239, 1.0), (0.1951, -0.9808, -1.0), (0.1951, -0.9808, 1.0), (-3.258e-07, -1.0, -1.0), (-3.258e-07, -1.0, 1.0), (-0.1951, -0.9808, -1.0), (-0.1951, -0.9808, 1.0), (-0.3827, -0.9239, -1.0), (-0.3827, -0.9239, 1.0), (-0.5556, -0.8315, -1.0), (-0.5556, -0.8315, 1.0), (-0.7071, -0.7071, -1.0), (-0.7071, -0.7071, 1.0), (-0.8315, -0.5556, -1.0), (-0.8315, -0.5556, 1.0), (-0.9239, -0.3827, -1.0), (-0.9239, -0.3827, 1.0), (-0.9808, -0.1951, -1.0), (-0.9808, -0.1951, 1.0), (-1.0, 9.656e-07, -1.0), (-1.0, 9.656e-07, 1.0), (-0.9808, 0.1951, -1.0), (-0.9808, 0.1951, 1.0), (-0.9239, 0.3827, -1.0), (-0.9239, 0.3827, 1.0), (-0.8315, 0.5556, -1.0), (-0.8315, 0.5556, 1.0), (-0.7071, 0.7071, -1.0), (-0.7071, 0.7071, 1.0), (-0.5556, 0.8315, -1.0), (-0.5556, 0.8315, 1.0), (-0.3827, 0.9239, -1.0), (-0.3827, 0.9239, 1.0), (-0.1951, 0.9808, -1.0), (-0.1951, 0.9808, 1.0)], [], [(0, 1, 3, 2), (2, 3, 5, 4), (4, 5, 7, 6), (6, 7, 9, 8), (8, 9, 11, 10), (10, 11, 13, 12), (12, 13, 15, 14), (14, 15, 17, 16), (16, 17, 19, 18), (18, 19, 21, 20), (20, 21, 23, 22), (22, 23, 25, 24), (24, 25, 27, 26), (26, 27, 29, 28), (28, 29, 31, 30), (30, 31, 33, 32), (32, 33, 35, 34), (34, 35, 37, 36), (36, 37, 39, 38), (38, 39, 41, 40), (40, 41, 43, 42), (42, 43, 45, 44), (44, 45, 47, 46), (46, 47, 49, 48), (48, 49, 51, 50), (50, 51, 53, 52), (52, 53, 55, 54), (54, 55, 57, 56), (56, 57, 59, 58), (58, 59, 61, 60), (3, 1, 63, 61, 59, 57, 55, 53, 51, 49, 47, 45, 43, 41, 39, 37, 35, 33, 31, 29, 27, 25, 23, 21, 19, 17, 15, 13, 11, 9, 7, 5), (60, 61, 63, 62), (62, 63, 1, 0), (0, 2, 4, 6, 8, 10, 12, 14, 16, 18, 20, 22, 24, 26, 28, 30, 32, 34, 36, 38, 40, 42, 44, 46, 48, 50, 52, 54, 56, 58, 60, 62)])
_uv = me_cylinder_001.uv_layers.new(name='UVMap')
_uv.uv.foreach_set('vector', [1.0, 0.5, 1.0, 1.0, 0.9688, 1.0, 0.9688, 0.5, 0.9688, 0.5, 0.9688, 1.0, 0.9375, 1.0, 0.9375, 0.5, 0.9375, 0.5, 0.9375, 1.0, 0.9062, 1.0, 0.9062, 0.5, 0.9062, 0.5, 0.9062, 1.0, 0.875, 1.0, 0.875, 0.5, 0.875, 0.5, 0.875, 1.0, 0.8438, 1.0, 0.8438, 0.5, 0.8438, 0.5, 0.8438, 1.0, 0.8125, 1.0, 0.8125, 0.5, 0.8125, 0.5, 0.8125, 1.0, 0.7812, 1.0, 0.7812, 0.5, 0.7812, 0.5, 0.7812, 1.0, 0.75, 1.0, 0.75, 0.5, 0.75, 0.5, 0.75, 1.0, 0.7188, 1.0, 0.7188, 0.5, 0.7188, 0.5, 0.7188, 1.0, 0.6875, 1.0, 0.6875, 0.5, 0.6875, 0.5, 0.6875, 1.0, 0.6562, 1.0, 0.6562, 0.5, 0.6562, 0.5, 0.6562, 1.0, 0.625, 1.0, 0.625, 0.5, 0.625, 0.5, 0.625, 1.0, 0.5938, 1.0, 0.5938, 0.5, 0.5938, 0.5, 0.5938, 1.0, 0.5625, 1.0, 0.5625, 0.5, 0.5625, 0.5, 0.5625, 1.0, 0.5312, 1.0, 0.5312, 0.5, 0.5312, 0.5, 0.5312, 1.0, 0.5, 1.0, 0.5, 0.5, 0.5, 0.5, 0.5, 1.0, 0.4688, 1.0, 0.4688, 0.5, 0.4688, 0.5, 0.4688, 1.0, 0.4375, 1.0, 0.4375, 0.5, 0.4375, 0.5, 0.4375, 1.0, 0.4062, 1.0, 0.4062, 0.5, 0.4062, 0.5, 0.4062, 1.0, 0.375, 1.0, 0.375, 0.5, 0.375, 0.5, 0.375, 1.0, 0.3438, 1.0, 0.3438, 0.5, 0.3438, 0.5, 0.3438, 1.0, 0.3125, 1.0, 0.3125, 0.5, 0.3125, 0.5, 0.3125, 1.0, 0.2812, 1.0, 0.2812, 0.5, 0.2812, 0.5, 0.2812, 1.0, 0.25, 1.0, 0.25, 0.5, 0.25, 0.5, 0.25, 1.0, 0.2188, 1.0, 0.2188, 0.5, 0.2188, 0.5, 0.2188, 1.0, 0.1875, 1.0, 0.1875, 0.5, 0.1875, 0.5, 0.1875, 1.0, 0.1562, 1.0, 0.1562, 0.5, 0.1562, 0.5, 0.1562, 1.0, 0.125, 1.0, 0.125, 0.5, 0.125, 0.5, 0.125, 1.0, 0.09375, 1.0, 0.09375, 0.5, 0.09375, 0.5, 0.09375, 1.0, 0.0625, 1.0, 0.0625, 0.5, 0.2968, 0.4854, 0.25, 0.49, 0.2032, 0.4854, 0.1582, 0.4717, 0.1167, 0.4496, 0.08029, 0.4197, 0.05045, 0.3833, 0.02827, 0.3418, 0.01461, 0.2968, 0.01, 0.25, 0.01461, 0.2032, 0.02827, 0.1582, 0.05045, 0.1167, 0.08029, 0.08029, 0.1167, 0.05045, 0.1582, 0.02827, 0.2032, 0.01461, 0.25, 0.01, 0.2968, 0.01461, 0.3418, 0.02827, 0.3833, 0.05045, 0.4197, 0.08029, 0.4496, 0.1167, 0.4717, 0.1582, 0.4854, 0.2032, 0.49, 0.25, 0.4854, 0.2968, 0.4717, 0.3418, 0.4496, 0.3833, 0.4197, 0.4197, 0.3833, 0.4496, 0.3418, 0.4717, 0.0625, 0.5, 0.0625, 1.0, 0.03125, 1.0, 0.03125, 0.5, 0.03125, 0.5, 0.03125, 1.0, 0.0, 1.0, 0.0, 0.5, 0.75, 0.49, 0.7968, 0.4854, 0.8418, 0.4717, 0.8833, 0.4496, 0.9197, 0.4197, 0.9496, 0.3833, 0.9717, 0.3418, 0.9854, 0.2968, 0.99, 0.25, 0.9854, 0.2032, 0.9717, 0.1582, 0.9496, 0.1167, 0.9197, 0.08029, 0.8833, 0.05045, 0.8418, 0.02827, 0.7968, 0.01461, 0.75, 0.01, 0.7032, 0.01461, 0.6582, 0.02827, 0.6167, 0.05045, 0.5803, 0.08029, 0.5504, 0.1167, 0.5283, 0.1582, 0.5146, 0.2032, 0.51, 0.25, 0.5146, 0.2968, 0.5283, 0.3418, 0.5504, 0.3833, 0.5803, 0.4197, 0.6167, 0.4496, 0.6582, 0.4717, 0.7032, 0.4854])
me_cylinder_001.use_remesh_fix_poles = True
me_cylinder_001.use_remesh_preserve_attributes = False
me_cylinder_001.use_mirror_vertex_groups = False
me_cylinder_001.update()
me_cylinder_002 = bpy.data.meshes.new('Cylinder.002')
me_cylinder_002.from_pydata([(0.0, 1.0, -1.0), (0.0, 1.0, 1.0), (0.1951, 0.9808, -1.0), (0.1951, 0.9808, 1.0), (0.3827, 0.9239, -1.0), (0.3827, 0.9239, 1.0), (0.5556, 0.8315, -1.0), (0.5556, 0.8315, 1.0), (0.7071, 0.7071, -1.0), (0.7071, 0.7071, 1.0), (0.8315, 0.5556, -1.0), (0.8315, 0.5556, 1.0), (0.9239, 0.3827, -1.0), (0.9239, 0.3827, 1.0), (0.9808, 0.1951, -1.0), (0.9808, 0.1951, 1.0), (1.0, 7.55e-08, -1.0), (1.0, 7.55e-08, 1.0), (0.9808, -0.1951, -1.0), (0.9808, -0.1951, 1.0), (0.9239, -0.3827, -1.0), (0.9239, -0.3827, 1.0), (0.8315, -0.5556, -1.0), (0.8315, -0.5556, 1.0), (0.7071, -0.7071, -1.0), (0.7071, -0.7071, 1.0), (0.5556, -0.8315, -1.0), (0.5556, -0.8315, 1.0), (0.3827, -0.9239, -1.0), (0.3827, -0.9239, 1.0), (0.1951, -0.9808, -1.0), (0.1951, -0.9808, 1.0), (-3.258e-07, -1.0, -1.0), (-3.258e-07, -1.0, 1.0), (-0.1951, -0.9808, -1.0), (-0.1951, -0.9808, 1.0), (-0.3827, -0.9239, -1.0), (-0.3827, -0.9239, 1.0), (-0.5556, -0.8315, -1.0), (-0.5556, -0.8315, 1.0), (-0.7071, -0.7071, -1.0), (-0.7071, -0.7071, 1.0), (-0.8315, -0.5556, -1.0), (-0.8315, -0.5556, 1.0), (-0.9239, -0.3827, -1.0), (-0.9239, -0.3827, 1.0), (-0.9808, -0.1951, -1.0), (-0.9808, -0.1951, 1.0), (-1.0, 9.656e-07, -1.0), (-1.0, 9.656e-07, 1.0), (-0.9808, 0.1951, -1.0), (-0.9808, 0.1951, 1.0), (-0.9239, 0.3827, -1.0), (-0.9239, 0.3827, 1.0), (-0.8315, 0.5556, -1.0), (-0.8315, 0.5556, 1.0), (-0.7071, 0.7071, -1.0), (-0.7071, 0.7071, 1.0), (-0.5556, 0.8315, -1.0), (-0.5556, 0.8315, 1.0), (-0.3827, 0.9239, -1.0), (-0.3827, 0.9239, 1.0), (-0.1951, 0.9808, -1.0), (-0.1951, 0.9808, 1.0)], [], [(0, 1, 3, 2), (2, 3, 5, 4), (4, 5, 7, 6), (6, 7, 9, 8), (8, 9, 11, 10), (10, 11, 13, 12), (12, 13, 15, 14), (14, 15, 17, 16), (16, 17, 19, 18), (18, 19, 21, 20), (20, 21, 23, 22), (22, 23, 25, 24), (24, 25, 27, 26), (26, 27, 29, 28), (28, 29, 31, 30), (30, 31, 33, 32), (32, 33, 35, 34), (34, 35, 37, 36), (36, 37, 39, 38), (38, 39, 41, 40), (40, 41, 43, 42), (42, 43, 45, 44), (44, 45, 47, 46), (46, 47, 49, 48), (48, 49, 51, 50), (50, 51, 53, 52), (52, 53, 55, 54), (54, 55, 57, 56), (56, 57, 59, 58), (58, 59, 61, 60), (3, 1, 63, 61, 59, 57, 55, 53, 51, 49, 47, 45, 43, 41, 39, 37, 35, 33, 31, 29, 27, 25, 23, 21, 19, 17, 15, 13, 11, 9, 7, 5), (60, 61, 63, 62), (62, 63, 1, 0), (0, 2, 4, 6, 8, 10, 12, 14, 16, 18, 20, 22, 24, 26, 28, 30, 32, 34, 36, 38, 40, 42, 44, 46, 48, 50, 52, 54, 56, 58, 60, 62)])
_uv = me_cylinder_002.uv_layers.new(name='UVMap')
_uv.uv.foreach_set('vector', [1.0, 0.5, 1.0, 1.0, 0.9688, 1.0, 0.9688, 0.5, 0.9688, 0.5, 0.9688, 1.0, 0.9375, 1.0, 0.9375, 0.5, 0.9375, 0.5, 0.9375, 1.0, 0.9062, 1.0, 0.9062, 0.5, 0.9062, 0.5, 0.9062, 1.0, 0.875, 1.0, 0.875, 0.5, 0.875, 0.5, 0.875, 1.0, 0.8438, 1.0, 0.8438, 0.5, 0.8438, 0.5, 0.8438, 1.0, 0.8125, 1.0, 0.8125, 0.5, 0.8125, 0.5, 0.8125, 1.0, 0.7812, 1.0, 0.7812, 0.5, 0.7812, 0.5, 0.7812, 1.0, 0.75, 1.0, 0.75, 0.5, 0.75, 0.5, 0.75, 1.0, 0.7188, 1.0, 0.7188, 0.5, 0.7188, 0.5, 0.7188, 1.0, 0.6875, 1.0, 0.6875, 0.5, 0.6875, 0.5, 0.6875, 1.0, 0.6562, 1.0, 0.6562, 0.5, 0.6562, 0.5, 0.6562, 1.0, 0.625, 1.0, 0.625, 0.5, 0.625, 0.5, 0.625, 1.0, 0.5938, 1.0, 0.5938, 0.5, 0.5938, 0.5, 0.5938, 1.0, 0.5625, 1.0, 0.5625, 0.5, 0.5625, 0.5, 0.5625, 1.0, 0.5312, 1.0, 0.5312, 0.5, 0.5312, 0.5, 0.5312, 1.0, 0.5, 1.0, 0.5, 0.5, 0.5, 0.5, 0.5, 1.0, 0.4688, 1.0, 0.4688, 0.5, 0.4688, 0.5, 0.4688, 1.0, 0.4375, 1.0, 0.4375, 0.5, 0.4375, 0.5, 0.4375, 1.0, 0.4062, 1.0, 0.4062, 0.5, 0.4062, 0.5, 0.4062, 1.0, 0.375, 1.0, 0.375, 0.5, 0.375, 0.5, 0.375, 1.0, 0.3438, 1.0, 0.3438, 0.5, 0.3438, 0.5, 0.3438, 1.0, 0.3125, 1.0, 0.3125, 0.5, 0.3125, 0.5, 0.3125, 1.0, 0.2812, 1.0, 0.2812, 0.5, 0.2812, 0.5, 0.2812, 1.0, 0.25, 1.0, 0.25, 0.5, 0.25, 0.5, 0.25, 1.0, 0.2188, 1.0, 0.2188, 0.5, 0.2188, 0.5, 0.2188, 1.0, 0.1875, 1.0, 0.1875, 0.5, 0.1875, 0.5, 0.1875, 1.0, 0.1562, 1.0, 0.1562, 0.5, 0.1562, 0.5, 0.1562, 1.0, 0.125, 1.0, 0.125, 0.5, 0.125, 0.5, 0.125, 1.0, 0.09375, 1.0, 0.09375, 0.5, 0.09375, 0.5, 0.09375, 1.0, 0.0625, 1.0, 0.0625, 0.5, 0.2968, 0.4854, 0.25, 0.49, 0.2032, 0.4854, 0.1582, 0.4717, 0.1167, 0.4496, 0.08029, 0.4197, 0.05045, 0.3833, 0.02827, 0.3418, 0.01461, 0.2968, 0.01, 0.25, 0.01461, 0.2032, 0.02827, 0.1582, 0.05045, 0.1167, 0.08029, 0.08029, 0.1167, 0.05045, 0.1582, 0.02827, 0.2032, 0.01461, 0.25, 0.01, 0.2968, 0.01461, 0.3418, 0.02827, 0.3833, 0.05045, 0.4197, 0.08029, 0.4496, 0.1167, 0.4717, 0.1582, 0.4854, 0.2032, 0.49, 0.25, 0.4854, 0.2968, 0.4717, 0.3418, 0.4496, 0.3833, 0.4197, 0.4197, 0.3833, 0.4496, 0.3418, 0.4717, 0.0625, 0.5, 0.0625, 1.0, 0.03125, 1.0, 0.03125, 0.5, 0.03125, 0.5, 0.03125, 1.0, 0.0, 1.0, 0.0, 0.5, 0.75, 0.49, 0.7968, 0.4854, 0.8418, 0.4717, 0.8833, 0.4496, 0.9197, 0.4197, 0.9496, 0.3833, 0.9717, 0.3418, 0.9854, 0.2968, 0.99, 0.25, 0.9854, 0.2032, 0.9717, 0.1582, 0.9496, 0.1167, 0.9197, 0.08029, 0.8833, 0.05045, 0.8418, 0.02827, 0.7968, 0.01461, 0.75, 0.01, 0.7032, 0.01461, 0.6582, 0.02827, 0.6167, 0.05045, 0.5803, 0.08029, 0.5504, 0.1167, 0.5283, 0.1582, 0.5146, 0.2032, 0.51, 0.25, 0.5146, 0.2968, 0.5283, 0.3418, 0.5504, 0.3833, 0.5803, 0.4197, 0.6167, 0.4496, 0.6582, 0.4717, 0.7032, 0.4854])
me_cylinder_002.use_remesh_fix_poles = True
me_cylinder_002.use_remesh_preserve_attributes = False
me_cylinder_002.use_mirror_vertex_groups = False
me_cylinder_002.update()
me_cylinder_003 = bpy.data.meshes.new('Cylinder.003')
me_cylinder_003.from_pydata([(0.0, 1.0, -1.0), (0.0, 1.0, 1.0), (0.1951, 0.9808, -1.0), (0.1951, 0.9808, 1.0), (0.3827, 0.9239, -1.0), (0.3827, 0.9239, 1.0), (0.5556, 0.8315, -1.0), (0.5556, 0.8315, 1.0), (0.7071, 0.7071, -1.0), (0.7071, 0.7071, 1.0), (0.8315, 0.5556, -1.0), (0.8315, 0.5556, 1.0), (0.9239, 0.3827, -1.0), (0.9239, 0.3827, 1.0), (0.9808, 0.1951, -1.0), (0.9808, 0.1951, 1.0), (1.0, 7.55e-08, -1.0), (1.0, 7.55e-08, 1.0), (0.9808, -0.1951, -1.0), (0.9808, -0.1951, 1.0), (0.9239, -0.3827, -1.0), (0.9239, -0.3827, 1.0), (0.8315, -0.5556, -1.0), (0.8315, -0.5556, 1.0), (0.7071, -0.7071, -1.0), (0.7071, -0.7071, 1.0), (0.5556, -0.8315, -1.0), (0.5556, -0.8315, 1.0), (0.3827, -0.9239, -1.0), (0.3827, -0.9239, 1.0), (0.1951, -0.9808, -1.0), (0.1951, -0.9808, 1.0), (-3.258e-07, -1.0, -1.0), (-3.258e-07, -1.0, 1.0), (-0.1951, -0.9808, -1.0), (-0.1951, -0.9808, 1.0), (-0.3827, -0.9239, -1.0), (-0.3827, -0.9239, 1.0), (-0.5556, -0.8315, -1.0), (-0.5556, -0.8315, 1.0), (-0.7071, -0.7071, -1.0), (-0.7071, -0.7071, 1.0), (-0.8315, -0.5556, -1.0), (-0.8315, -0.5556, 1.0), (-0.9239, -0.3827, -1.0), (-0.9239, -0.3827, 1.0), (-0.9808, -0.1951, -1.0), (-0.9808, -0.1951, 1.0), (-1.0, 9.656e-07, -1.0), (-1.0, 9.656e-07, 1.0), (-0.9808, 0.1951, -1.0), (-0.9808, 0.1951, 1.0), (-0.9239, 0.3827, -1.0), (-0.9239, 0.3827, 1.0), (-0.8315, 0.5556, -1.0), (-0.8315, 0.5556, 1.0), (-0.7071, 0.7071, -1.0), (-0.7071, 0.7071, 1.0), (-0.5556, 0.8315, -1.0), (-0.5556, 0.8315, 1.0), (-0.3827, 0.9239, -1.0), (-0.3827, 0.9239, 1.0), (-0.1951, 0.9808, -1.0), (-0.1951, 0.9808, 1.0)], [], [(0, 1, 3, 2), (2, 3, 5, 4), (4, 5, 7, 6), (6, 7, 9, 8), (8, 9, 11, 10), (10, 11, 13, 12), (12, 13, 15, 14), (14, 15, 17, 16), (16, 17, 19, 18), (18, 19, 21, 20), (20, 21, 23, 22), (22, 23, 25, 24), (24, 25, 27, 26), (26, 27, 29, 28), (28, 29, 31, 30), (30, 31, 33, 32), (32, 33, 35, 34), (34, 35, 37, 36), (36, 37, 39, 38), (38, 39, 41, 40), (40, 41, 43, 42), (42, 43, 45, 44), (44, 45, 47, 46), (46, 47, 49, 48), (48, 49, 51, 50), (50, 51, 53, 52), (52, 53, 55, 54), (54, 55, 57, 56), (56, 57, 59, 58), (58, 59, 61, 60), (3, 1, 63, 61, 59, 57, 55, 53, 51, 49, 47, 45, 43, 41, 39, 37, 35, 33, 31, 29, 27, 25, 23, 21, 19, 17, 15, 13, 11, 9, 7, 5), (60, 61, 63, 62), (62, 63, 1, 0), (0, 2, 4, 6, 8, 10, 12, 14, 16, 18, 20, 22, 24, 26, 28, 30, 32, 34, 36, 38, 40, 42, 44, 46, 48, 50, 52, 54, 56, 58, 60, 62)])
_uv = me_cylinder_003.uv_layers.new(name='UVMap')
_uv.uv.foreach_set('vector', [1.0, 0.5, 1.0, 1.0, 0.9688, 1.0, 0.9688, 0.5, 0.9688, 0.5, 0.9688, 1.0, 0.9375, 1.0, 0.9375, 0.5, 0.9375, 0.5, 0.9375, 1.0, 0.9062, 1.0, 0.9062, 0.5, 0.9062, 0.5, 0.9062, 1.0, 0.875, 1.0, 0.875, 0.5, 0.875, 0.5, 0.875, 1.0, 0.8438, 1.0, 0.8438, 0.5, 0.8438, 0.5, 0.8438, 1.0, 0.8125, 1.0, 0.8125, 0.5, 0.8125, 0.5, 0.8125, 1.0, 0.7812, 1.0, 0.7812, 0.5, 0.7812, 0.5, 0.7812, 1.0, 0.75, 1.0, 0.75, 0.5, 0.75, 0.5, 0.75, 1.0, 0.7188, 1.0, 0.7188, 0.5, 0.7188, 0.5, 0.7188, 1.0, 0.6875, 1.0, 0.6875, 0.5, 0.6875, 0.5, 0.6875, 1.0, 0.6562, 1.0, 0.6562, 0.5, 0.6562, 0.5, 0.6562, 1.0, 0.625, 1.0, 0.625, 0.5, 0.625, 0.5, 0.625, 1.0, 0.5938, 1.0, 0.5938, 0.5, 0.5938, 0.5, 0.5938, 1.0, 0.5625, 1.0, 0.5625, 0.5, 0.5625, 0.5, 0.5625, 1.0, 0.5312, 1.0, 0.5312, 0.5, 0.5312, 0.5, 0.5312, 1.0, 0.5, 1.0, 0.5, 0.5, 0.5, 0.5, 0.5, 1.0, 0.4688, 1.0, 0.4688, 0.5, 0.4688, 0.5, 0.4688, 1.0, 0.4375, 1.0, 0.4375, 0.5, 0.4375, 0.5, 0.4375, 1.0, 0.4062, 1.0, 0.4062, 0.5, 0.4062, 0.5, 0.4062, 1.0, 0.375, 1.0, 0.375, 0.5, 0.375, 0.5, 0.375, 1.0, 0.3438, 1.0, 0.3438, 0.5, 0.3438, 0.5, 0.3438, 1.0, 0.3125, 1.0, 0.3125, 0.5, 0.3125, 0.5, 0.3125, 1.0, 0.2812, 1.0, 0.2812, 0.5, 0.2812, 0.5, 0.2812, 1.0, 0.25, 1.0, 0.25, 0.5, 0.25, 0.5, 0.25, 1.0, 0.2188, 1.0, 0.2188, 0.5, 0.2188, 0.5, 0.2188, 1.0, 0.1875, 1.0, 0.1875, 0.5, 0.1875, 0.5, 0.1875, 1.0, 0.1562, 1.0, 0.1562, 0.5, 0.1562, 0.5, 0.1562, 1.0, 0.125, 1.0, 0.125, 0.5, 0.125, 0.5, 0.125, 1.0, 0.09375, 1.0, 0.09375, 0.5, 0.09375, 0.5, 0.09375, 1.0, 0.0625, 1.0, 0.0625, 0.5, 0.2968, 0.4854, 0.25, 0.49, 0.2032, 0.4854, 0.1582, 0.4717, 0.1167, 0.4496, 0.08029, 0.4197, 0.05045, 0.3833, 0.02827, 0.3418, 0.01461, 0.2968, 0.01, 0.25, 0.01461, 0.2032, 0.02827, 0.1582, 0.05045, 0.1167, 0.08029, 0.08029, 0.1167, 0.05045, 0.1582, 0.02827, 0.2032, 0.01461, 0.25, 0.01, 0.2968, 0.01461, 0.3418, 0.02827, 0.3833, 0.05045, 0.4197, 0.08029, 0.4496, 0.1167, 0.4717, 0.1582, 0.4854, 0.2032, 0.49, 0.25, 0.4854, 0.2968, 0.4717, 0.3418, 0.4496, 0.3833, 0.4197, 0.4197, 0.3833, 0.4496, 0.3418, 0.4717, 0.0625, 0.5, 0.0625, 1.0, 0.03125, 1.0, 0.03125, 0.5, 0.03125, 0.5, 0.03125, 1.0, 0.0, 1.0, 0.0, 0.5, 0.75, 0.49, 0.7968, 0.4854, 0.8418, 0.4717, 0.8833, 0.4496, 0.9197, 0.4197, 0.9496, 0.3833, 0.9717, 0.3418, 0.9854, 0.2968, 0.99, 0.25, 0.9854, 0.2032, 0.9717, 0.1582, 0.9496, 0.1167, 0.9197, 0.08029, 0.8833, 0.05045, 0.8418, 0.02827, 0.7968, 0.01461, 0.75, 0.01, 0.7032, 0.01461, 0.6582, 0.02827, 0.6167, 0.05045, 0.5803, 0.08029, 0.5504, 0.1167, 0.5283, 0.1582, 0.5146, 0.2032, 0.51, 0.25, 0.5146, 0.2968, 0.5283, 0.3418, 0.5504, 0.3833, 0.5803, 0.4197, 0.6167, 0.4496, 0.6582, 0.4717, 0.7032, 0.4854])
me_cylinder_003.use_remesh_fix_poles = True
me_cylinder_003.use_remesh_preserve_attributes = False
me_cylinder_003.use_mirror_vertex_groups = False
me_cylinder_003.update()

# ---- objects
ob_cube = bpy.data.objects.new('Cube', me_cube)
ob_light = bpy.data.objects.new('Light', light_light)
ob_camera = bpy.data.objects.new('Camera', cam_camera)
ob_cylinder = bpy.data.objects.new('Cylinder', me_cylinder)
ob_cylinder_001 = bpy.data.objects.new('Cylinder.001', me_cylinder_001)
ob_cylinder_002 = bpy.data.objects.new('Cylinder.002', me_cylinder_002)
ob_cylinder_003 = bpy.data.objects.new('Cylinder.003', me_cylinder_003)

# ---- transforms, parenting, visibility, modifiers, constraints
ob_cube.location = (0.0, 0.0, 0.0)
ob_cube.scale = (1.0, 8.5, 1.0)
ob_cube.lock_rotations_4d = False
ob_cube.empty_display_type = 'ARROWS'
ob_cube.lineart.crease_threshold = 0.0
_m = ob_cube.modifiers.new('Mirror', 'MIRROR')
ob_light.location = (4.076, 1.005, 5.904)
ob_light.rotation_euler = (0.6503, 0.05522, 1.866)
ob_light.lock_rotations_4d = False
ob_light.empty_display_type = 'ARROWS'
ob_light.color = (0.0, 0.0, 0.0, 0.0)
ob_light.lineart.crease_threshold = 0.0
ob_camera.location = (7.359, -6.926, 4.958)
ob_camera.rotation_euler = (1.109, 0.0, 0.8149)
ob_camera.lock_rotations_4d = False
ob_camera.empty_display_type = 'ARROWS'
ob_camera.color = (0.0, 0.0, 0.0, 0.0)
ob_camera.display_type = 'WIRE'
ob_camera.lineart.crease_threshold = 0.0
ob_cylinder.location = (-3.017, 5.69, -0.4377)
ob_cylinder.rotation_euler = (-0.0, 1.571, 0.0)
ob_cylinder.scale = (1.019, 1.019, 0.2581)
ob_cylinder.lineart.crease_threshold = 0.0
ob_cylinder_001.location = (-3.017, -6.161, -0.4377)
ob_cylinder_001.rotation_euler = (-0.0, 1.571, 0.0)
ob_cylinder_001.scale = (1.019, 1.019, 0.2581)
ob_cylinder_001.lineart.crease_threshold = 0.0
ob_cylinder_002.location = (3.094, -6.161, -0.4377)
ob_cylinder_002.rotation_euler = (-0.0, 1.571, 0.0)
ob_cylinder_002.scale = (1.019, 1.019, 0.2581)
ob_cylinder_002.lineart.crease_threshold = 0.0
ob_cylinder_003.location = (3.094, 5.658, -0.4377)
ob_cylinder_003.rotation_euler = (-0.0, 1.571, 0.0)
ob_cylinder_003.scale = (1.019, 1.019, 0.2581)
ob_cylinder_003.lineart.crease_threshold = 0.0

# ---- collection membership
col_collection.objects.link(ob_cube)
col_collection.objects.link(ob_light)
col_collection.objects.link(ob_camera)
col_collection.objects.link(ob_cylinder)
col_collection.objects.link(ob_cylinder_001)
col_collection.objects.link(ob_cylinder_002)
col_collection.objects.link(ob_cylinder_003)

# ---- scene / render settings (as saved in the file)
scene.camera = ob_camera
scene.frame_start = 1; scene.frame_end = 250; scene.frame_set(1)
scene.render.engine = 'BLENDER_EEVEE_NEXT'
scene.cycles.use_denoising = False
scene.cycles.samples = 128
scene.cycles.sampling_pattern = 'TABULATED_SOBOL'
scene.cycles.use_adaptive_sampling = False
scene.cycles.use_light_tree = False
scene.view_settings.view_transform = 'Filmic'
bpy.context.view_layer.update()

